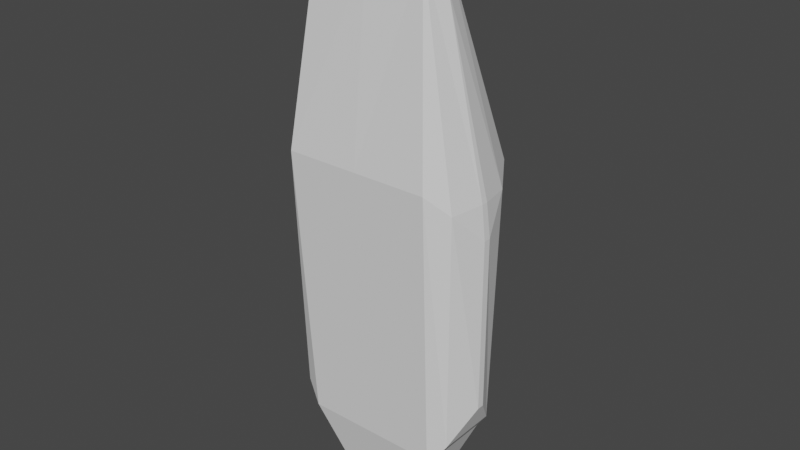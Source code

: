 # Source: HeavyFighter.blend  (saved by Blender 2.83.19; exported with 4.5.12 LTS)
import bpy
from mathutils import Matrix  # noqa: F401  (used for matrix-valued properties, if any)

bpy.ops.wm.read_factory_settings(use_empty=True)
scene = bpy.context.scene
scene.name = 'Scene'

# ---- collections
col_ship2 = bpy.data.collections.new('Ship2'); scene.collection.children.link(col_ship2)

# ---- world
world_world = bpy.data.worlds.new('World'); scene.world = world_world
world_world.use_nodes = True; world_world.node_tree.nodes.clear()
_N = world_world.node_tree.nodes; _L = world_world.node_tree.links
n0 = _N.new('ShaderNodeOutputWorld'); n0.name = 'World Output'; n0.location = (300, 300)
n1 = _N.new('ShaderNodeBackground'); n1.name = 'Background'; n1.location = (10, 300)
n1.inputs[0].default_value = (0.05088, 0.05088, 0.05088, 1.0)
_L.new(n1.outputs[0], n0.inputs[0])
n0.is_active_output = True
world_world.color = (0.05088, 0.05088, 0.05088)
world_world.use_sun_shadow = False
world_world.sun_shadow_jitter_overblur = 0.0

# ---- meshes
me_cube = bpy.data.meshes.new('Cube')
me_cube.from_pydata([(-1.23, 9.321, 0.6248), (-3.007, 3.287, -2.133), (-0.8589, 6.182, 1.786), (-1.029, 7.833, 1.279), (-1.76, 11.99, -0.9773), (-1.76, 11.99, -0.6357), (-1.241, -11.23, -0.5539), (-1.241, -11.23, 0.6998), (-2.807, -8.049, -1.468), (-2.807, -8.049, -1.468), (-2.956, -8.045, -1.368), (-2.956, -8.045, 1.514), (-2.611, -8.049, 2.0), (-2.845, -7.459, 2.154), (-1.571, -11.22, -0.645), (-1.425, -11.22, -0.7473), (-1.337, -11.34, -0.6549), (-1.337, -11.34, 0.8008), (-1.425, -11.22, 0.8932), (-1.571, -11.22, 0.7909), (-1.135, -10.43, 0.5367), (-1.135, -10.43, -0.3908), (1.23, 9.321, 0.6248), (3.007, 3.287, -2.133), (2.814, 2.931, 2.776), (0.8589, 6.182, 1.786), (1.029, 7.833, 1.279), (1.76, 11.99, -0.9773), (1.76, 11.99, -0.6357), (-2.356e-08, 9.321, 0.6248), (-1.6e-09, 3.287, -2.133), (-1.6e-09, 7.833, 1.279), (-1.6e-09, 6.182, 1.786), (-7.825e-08, 2.931, 2.776), (-1.6e-09, 10.55, -1.384), (-1.13e-09, 11.99, -0.9773), (-1.13e-09, 11.99, -0.6357), (-1.6e-09, 10.56, 0.142), (1.241, -11.23, -0.5539), (-1.6e-09, -11.23, 0.7011), (-1.6e-09, -11.23, -0.5552), (1.241, -11.23, 0.6998), (-1.6e-09, -11.34, -0.6536), (-1.6e-09, -11.22, -0.7473), (-7.825e-08, -7.448, 2.18), (-1.6e-09, -11.22, 0.8932), (-1.6e-09, -11.34, 0.7995), (2.807, -8.049, -1.468), (2.807, -8.049, -1.468), (2.956, -8.045, -1.368), (2.956, -8.045, 1.514), (2.611, -8.049, 2.0), (2.845, -7.459, 2.154), (1.571, -11.22, -0.645), (1.425, -11.22, -0.7473), (1.337, -11.34, -0.6549), (1.337, -11.34, 0.8008), (1.425, -11.22, 0.8932), (1.571, -11.22, 0.7909), (-1.6e-09, -10.43, -0.3918), (-1.6e-09, -10.43, 0.5376), (1.135, -10.43, 0.5367), (1.135, -10.43, -0.3908), (-2.814, 2.931, 2.776), (-3.504, -7.245, -1.19), (-4.096, -5.825, -0.07464), (-3.505, -7.243, 1.335), (-4.096, -5.825, 0.2205), (-4.096, 1.183, -0.07464), (-3.974, 2.558, -0.1155), (-3.644, 2.461, -1.374), (-3.647, 2.456, 1.516), (-3.974, 2.558, 0.1506), (-4.096, 1.183, 0.2205), (-2.674, 9.866, -0.5658), (-2.211, 11.05, -1.242), (-2.214, 10.89, -0.04569), (4.096, -5.825, -0.07464), (3.504, -7.245, -1.19), (4.096, -5.825, 0.2205), (3.505, -7.243, 1.335), (3.644, 2.461, -1.374), (3.974, 2.558, -0.1155), (4.096, 1.183, -0.07464), (4.096, 1.183, 0.2205), (3.974, 2.558, 0.1506), (3.647, 2.456, 1.516), (2.211, 11.05, -1.242), (2.674, 9.866, -0.5658), (2.214, 10.89, -0.04569)], [], [(71, 66, 13, 63), (69, 72, 74), (63, 0, 76), (5, 4, 74), (6, 40, 38, 62, 59, 21), (43, 15, 9, 48, 54), (11, 10, 14, 19), (6, 7, 17, 16), (1, 30, 23, 47, 8), (1, 70, 75), (30, 1, 75, 34, 87, 23), (15, 43, 54, 55, 42, 16), (32, 25, 26, 31, 3, 2), (78, 47, 23, 81), (71, 63, 76), (28, 88, 27), (0, 29, 37, 76), (76, 37, 36, 5), (34, 75, 4, 35), (63, 33, 24, 25, 32, 2), (65, 67, 73, 68), (8, 9, 10), (11, 12, 13), (14, 15, 16), (17, 18, 19), (16, 17, 19, 14), (11, 19, 18, 12), (9, 15, 14, 10), (4, 5, 36, 28, 27, 35), (21, 59, 62, 61, 60, 20), (40, 6, 16, 42, 55, 38), (8, 47, 48, 9), (7, 6, 21, 20), (7, 39, 41, 56, 46, 17), (45, 18, 17, 46, 56, 57), (39, 7, 20, 60, 61, 41), (86, 24, 52, 80), (82, 88, 85), (24, 89, 22), (74, 4, 75), (50, 58, 53, 49), (38, 55, 56, 41), (23, 87, 81), (86, 89, 24), (76, 5, 74), (22, 89, 37, 29), (89, 28, 36, 37), (34, 35, 27, 87), (77, 83, 84, 79), (12, 51, 52, 44, 13), (47, 49, 48), (50, 52, 51), (53, 55, 54), (56, 58, 57), (12, 18, 45, 57, 51), (55, 53, 58, 56), (50, 51, 57, 58), (48, 49, 53, 54), (41, 61, 62, 38), (25, 24, 26), (63, 2, 3), (3, 0, 63), (26, 24, 22), (29, 0, 3, 31, 26, 22), (68, 69, 70), (71, 72, 73), (81, 82, 83), (84, 85, 86), (70, 64, 65, 68), (64, 66, 67, 65), (66, 71, 73, 67), (72, 69, 68, 73), (88, 87, 27), (75, 70, 69, 74), (71, 76, 74, 72), (83, 77, 78, 81), (77, 79, 80, 78), (79, 84, 86, 80), (84, 83, 82, 85), (89, 88, 28), (88, 82, 81, 87), (85, 88, 89, 86), (64, 70, 1, 8), (63, 13, 44, 52, 24, 33), (11, 13, 66), (11, 66, 10), (10, 66, 64), (64, 9, 10), (52, 50, 80), (50, 49, 80), (80, 49, 78), (48, 78, 49)])
_uv = me_cube.uv_layers.new(name='UVMap')
_uv.uv.foreach_set('vector', [0.5992, 0.2408, 0.6049, 0.008074, 0.6243, 0.001078, 0.625, 0.25, 0.488, 0.2343, 0.5121, 0.2343, 0.5002, 0.2343, 0.8541, 0.5, 0.8417, 0.5, 0.8698, 0.5, 0.8096, 0.5, 0.4466, 0.2807, 0.5825, 0.2348, 0.3907, 0.9896, 0.3904, 0.8894, 0.3907, 0.9896, 0.3907, 0.9896, 0.3904, 0.8894, 0.3907, 0.9896, 0.1849, 0.75, 0.1307, 0.75, 0.1311, 0.75, 0.1311, 0.75, 0.1307, 0.75, 0.6162, 0.0, 0.3838, 0.0, 0.3889, 0.0, 0.6111, 0.0, 0.3907, 0.9896, 0.6093, 0.9936, 0.6147, 0.9958, 0.3853, 0.9932, 0.125, 0.5, 0.25, 0.5, 0.125, 0.5, 0.1833, 0.7472, 0.1243, 0.7475, 0.375, 0.25, 0.4007, 0.2408, 0.3725, 0.2509, 0.1826, 0.5, 0.125, 0.5, 0.1432, 0.5, 0.2468, 0.5, 0.1432, 0.5, 0.125, 0.5, 0.1307, 0.75, 0.1849, 0.75, 0.1307, 0.75, 0.1319, 0.75, 0.1826, 0.75, 0.1319, 0.75, 0.7708, 0.5, 0.8541, 0.5, 0.8149, 0.5, 0.7823, 0.5, 0.8149, 0.5, 0.8541, 0.5, 0.395, 0.008063, 0.3763, 0.002082, 0.375, 0.25, 0.4007, 0.2408, 0.5992, 0.2408, 0.625, 0.25, 0.5831, 0.235, 0.8096, 0.5, 0.5002, 0.2343, 0.4466, 0.2807, 0.8149, 0.5, 0.7823, 0.5, 0.7836, 0.5, 0.8151, 0.5, 0.8163, 0.5, 0.7836, 0.5, 0.784, 0.5, 0.8096, 0.5, 0.2468, 0.5, 0.1433, 0.5, 0.1543, 0.5, 0.25, 0.5, 0.8541, 0.5, 0.7708, 0.5, 0.8541, 0.5, 0.8541, 0.5, 0.7708, 0.5, 0.8541, 0.5, 0.4868, 0.03371, 0.5132, 0.03371, 0.5132, 0.2163, 0.4868, 0.2163, 0.1243, 0.7475, 0.1288, 0.75, 0.126, 0.75, 0.6162, 0.0, 0.625, 0.0, 0.6243, 0.001078, 0.3889, 0.0, 0.375, 0.0, 0.3853, 0.0, 0.6147, 0.9958, 0.625, 0.9964, 0.6249, 1.0, 0.3853, 0.9932, 0.6147, 0.9958, 0.6132, 1.0, 0.3868, 1.0, 0.6162, 0.0, 0.6111, 0.0, 0.6265, 0.07773, 0.6308, 0.03983, 0.1311, 0.75, 0.1307, 0.75, 0.125, 0.75, 0.125, 0.75, 0.4466, 0.2807, 0.5534, 0.3061, 0.5534, 0.3557, 0.5534, 0.3061, 0.4466, 0.2807, 0.4466, 0.3269, 0.3907, 0.9896, 0.3904, 0.8894, 0.3907, 0.9896, 0.6093, 0.9936, 0.6096, 0.9446, 0.6093, 0.9936, 0.3904, 0.8894, 0.3907, 0.9896, 0.3853, 0.9932, 0.3855, 0.8847, 0.3853, 0.9932, 0.3907, 0.9896, 0.1243, 0.7475, 0.1243, 0.7475, 0.1826, 0.75, 0.1288, 0.75, 0.6093, 0.9936, 0.3907, 0.9896, 0.3907, 0.9896, 0.6093, 0.9936, 0.6093, 0.9936, 0.6096, 0.9446, 0.6093, 0.9936, 0.6147, 0.9958, 0.6145, 0.9439, 0.6147, 0.9958, 0.6294, 0.9356, 0.6265, 0.07773, 0.625, 0.1134, 0.625, 0.9424, 0.625, 0.1134, 0.6265, 0.07773, 0.6096, 0.9446, 0.6093, 0.9936, 0.6093, 0.9936, 0.6096, 0.9446, 0.6093, 0.9936, 0.6093, 0.9936, 0.5992, 0.2408, 0.625, 0.25, 0.6243, 0.001078, 0.6049, 0.008074, 0.488, 0.2343, 0.5002, 0.2343, 0.5121, 0.2343, 0.875, 0.5, 0.868, 0.5, 0.8417, 0.5, 0.5825, 0.2348, 0.4466, 0.2807, 0.1433, 0.5, 0.6162, 0.0, 0.6111, 0.0, 0.3889, 0.0, 0.3838, 0.0, 0.3907, 0.9896, 0.3853, 0.9932, 0.6147, 0.9958, 0.6093, 0.9936, 0.375, 0.25, 0.3725, 0.2509, 0.4007, 0.2408, 0.5992, 0.2408, 0.5831, 0.235, 0.625, 0.25, 0.8163, 0.5, 0.8096, 0.5, 0.5825, 0.2348, 0.8149, 0.5, 0.8151, 0.5, 0.7836, 0.5, 0.7823, 0.5, 0.8163, 0.5, 0.8096, 0.5, 0.784, 0.5, 0.7836, 0.5, 0.2468, 0.5, 0.25, 0.5, 0.1543, 0.5, 0.1433, 0.5, 0.4868, 0.03371, 0.4868, 0.2163, 0.5132, 0.2163, 0.5132, 0.03371, 0.6308, 0.03983, 0.6308, 0.03983, 0.6243, 0.001078, 0.75, 0.7472, 0.8764, 0.7475, 0.1243, 0.7475, 0.126, 0.75, 0.1288, 0.75, 0.6162, 0.0, 0.6243, 0.001078, 0.625, 0.0, 0.3889, 0.0, 0.3853, 0.0, 0.375, 0.0, 0.6147, 0.9958, 0.6249, 1.0, 0.625, 0.9964, 0.6308, 0.03983, 0.6265, 0.07773, 0.6294, 0.9356, 0.6265, 0.07773, 0.6308, 0.03983, 0.3853, 0.9932, 0.3868, 1.0, 0.6132, 1.0, 0.6147, 0.9958, 0.6162, 0.0, 0.6308, 0.03983, 0.6265, 0.07773, 0.6111, 0.0, 0.1311, 0.75, 0.125, 0.75, 0.125, 0.75, 0.1307, 0.75, 0.6093, 0.9936, 0.6093, 0.9936, 0.3907, 0.9896, 0.3907, 0.9896, 0.7852, 0.5, 0.8541, 0.5, 0.8417, 0.5, 0.8541, 0.5, 0.8541, 0.5, 0.0, 0.0, 0.0, 0.0, 0.8149, 0.5, 0.8541, 0.5, 0.8417, 0.5, 0.8541, 0.5, 0.8417, 0.5, 0.7823, 0.5, 0.8149, 0.5, 0.8149, 0.5, 0.7823, 0.5, 0.8149, 0.5, 0.8149, 0.5, 0.4868, 0.2163, 0.4832, 0.2343, 0.4189, 0.2343, 0.5992, 0.2408, 0.5812, 0.2344, 0.5811, 0.2343, 0.4007, 0.2408, 0.4156, 0.2355, 0.4189, 0.2343, 0.5132, 0.2163, 0.5069, 0.2343, 0.5811, 0.2343, 0.4007, 0.2408, 0.395, 0.008063, 0.4868, 0.03371, 0.4868, 0.2163, 0.3943, 0.007458, 0.6056, 0.00747, 0.5132, 0.03371, 0.4868, 0.03371, 0.6049, 0.008074, 0.5992, 0.2408, 0.5132, 0.2163, 0.5132, 0.03371, 0.5121, 0.2343, 0.488, 0.2343, 0.4868, 0.2163, 0.5132, 0.2163, 0.5002, 0.2343, 0.1433, 0.5, 0.4466, 0.2807, 0.3725, 0.2509, 0.4007, 0.2408, 0.4156, 0.2355, 0.379, 0.2486, 0.5992, 0.2408, 0.5831, 0.235, 0.5825, 0.2348, 0.5812, 0.2344, 0.4868, 0.2163, 0.4868, 0.03371, 0.395, 0.008063, 0.4007, 0.2408, 0.4868, 0.03371, 0.5132, 0.03371, 0.6056, 0.00747, 0.3943, 0.007458, 0.5132, 0.03371, 0.5132, 0.2163, 0.5992, 0.2408, 0.6049, 0.008074, 0.5132, 0.2163, 0.4868, 0.2163, 0.488, 0.2343, 0.5121, 0.2343, 0.8163, 0.5, 0.5002, 0.2343, 0.8096, 0.5, 0.5002, 0.2343, 0.488, 0.2343, 0.4185, 0.2343, 0.4139, 0.2343, 0.5121, 0.2343, 0.5002, 0.2343, 0.5866, 0.2343, 0.5815, 0.2343, 0.395, 0.008063, 0.4007, 0.2408, 0.375, 0.25, 0.3763, 0.002082, 0.875, 0.5, 0.8764, 0.7475, 0.75, 0.7472, 0.8764, 0.7475, 0.875, 0.5, 0.75, 0.5, 0.6162, 0.0, 0.6243, 0.001078, 0.6049, 0.008074, 0.6162, 0.0, 0.6049, 0.008074, 0.3838, 0.0, 0.3838, 0.0, 0.6049, 0.008074, 0.3943, 0.007458, 0.0, 0.0, 0.1288, 0.75, 0.126, 0.75, 0.6243, 0.001078, 0.6162, 0.0, 0.6049, 0.008074, 0.6162, 0.0, 0.3838, 0.0, 0.6049, 0.008074, 0.6049, 0.008074, 0.3838, 0.0, 0.0, 0.0, 0.1288, 0.75, 0.0, 0.0, 0.126, 0.75])
me_cube.use_remesh_fix_poles = True
me_cube.use_remesh_preserve_attributes = False
me_cube.use_mirror_vertex_groups = False
me_cube.update()

# ---- objects
ob_hullbase = bpy.data.objects.new('HullBase', me_cube)
ob_blthruster = bpy.data.objects.new('BLThruster', None)
ob_brthruster = bpy.data.objects.new('BRThruster', None)
ob_tlthruster = bpy.data.objects.new('TLThruster', None)
ob_trthruster = bpy.data.objects.new('TRThruster', None)

# ---- transforms, parenting, visibility, modifiers, constraints
ob_hullbase.location = (0.0, 0.0, 0.0)
ob_hullbase.rotation_euler = (1.571, -0.0, -3.142)
ob_hullbase.lineart.crease_threshold = 0.0
ob_blthruster.parent = ob_hullbase
ob_blthruster.matrix_parent_inverse = Matrix(((1.0, 0.0, 0.0, -0.0), (0.0, -4.371e-08, 1.0, 0.0), (0.0, -1.0, -4.371e-08, 0.0), (-0.0, 0.0, -0.0, 1.0)))
ob_blthruster.location = (-3.217, 1.106, -5.682)
ob_blthruster.rotation_euler = (3.142, 0.0, 1.047)
ob_blthruster.lineart.crease_threshold = 0.0
ob_brthruster.parent = ob_hullbase
ob_brthruster.matrix_parent_inverse = Matrix(((1.0, 0.0, 0.0, -0.0), (0.0, -4.371e-08, 1.0, 0.0), (0.0, -1.0, -4.371e-08, 0.0), (-0.0, 0.0, -0.0, 1.0)))
ob_brthruster.location = (3.217, 1.106, -5.682)
ob_brthruster.rotation_euler = (3.142, 0.0, -1.047)
ob_brthruster.lineart.crease_threshold = 0.0
ob_tlthruster.parent = ob_hullbase
ob_tlthruster.matrix_parent_inverse = Matrix(((1.0, 0.0, 0.0, -0.0), (0.0, -4.371e-08, 1.0, 0.0), (0.0, -1.0, -4.371e-08, 0.0), (-0.0, 0.0, -0.0, 1.0)))
ob_tlthruster.location = (-3.217, -1.106, -5.682)
ob_tlthruster.rotation_euler = (0.0, 3.142, -1.047)
ob_tlthruster.lineart.crease_threshold = 0.0
ob_trthruster.parent = ob_hullbase
ob_trthruster.matrix_parent_inverse = Matrix(((1.0, 0.0, 0.0, -0.0), (0.0, -4.371e-08, 1.0, 0.0), (0.0, -1.0, -4.371e-08, 0.0), (-0.0, 0.0, -0.0, 1.0)))
ob_trthruster.location = (3.217, -1.106, -5.682)
ob_trthruster.rotation_euler = (0.0, -3.142, 1.047)
ob_trthruster.lineart.crease_threshold = 0.0

# ---- collection membership
col_ship2.objects.link(ob_hullbase)
col_ship2.objects.link(ob_blthruster)
col_ship2.objects.link(ob_brthruster)
col_ship2.objects.link(ob_tlthruster)
col_ship2.objects.link(ob_trthruster)

# ---- scene / render settings (as saved in the file)
scene.frame_start = 1; scene.frame_end = 250; scene.frame_set(1)
scene.render.engine = 'BLENDER_EEVEE_NEXT'
scene.cycles.use_denoising = False
scene.cycles.samples = 128
scene.cycles.sampling_pattern = 'TABULATED_SOBOL'
scene.cycles.use_adaptive_sampling = False
scene.cycles.use_light_tree = False
scene.view_settings.view_transform = 'Filmic'
bpy.context.view_layer.update()

# ---- added for rendering (the .blend has no active camera and no usable light): camera, sun
cam_auto = bpy.data.cameras.new('AutoCamera')
cam_auto.lens = 50.0
cam_auto.sensor_width = 36.0
cam_auto.clip_end = 1000.0
ob_auto_camera = bpy.data.objects.new('AutoCamera', cam_auto)
scene.collection.objects.link(ob_auto_camera)
ob_auto_camera.location = (23.318, -27.6601, 18.9808)
ob_auto_camera.rotation_euler = (1.09748, -7.21219e-08, 0.694738)
scene.camera = ob_auto_camera
light_auto_sun = bpy.data.lights.new('AutoSun', 'SUN')
light_auto_sun.energy = 3.0
light_auto_sun.angle = 0.0523599
ob_auto_sun = bpy.data.objects.new('AutoSun', light_auto_sun)
scene.collection.objects.link(ob_auto_sun)
ob_auto_sun.rotation_euler = (0.872665, 0.174533, 0.523599)
bpy.context.view_layer.update()
